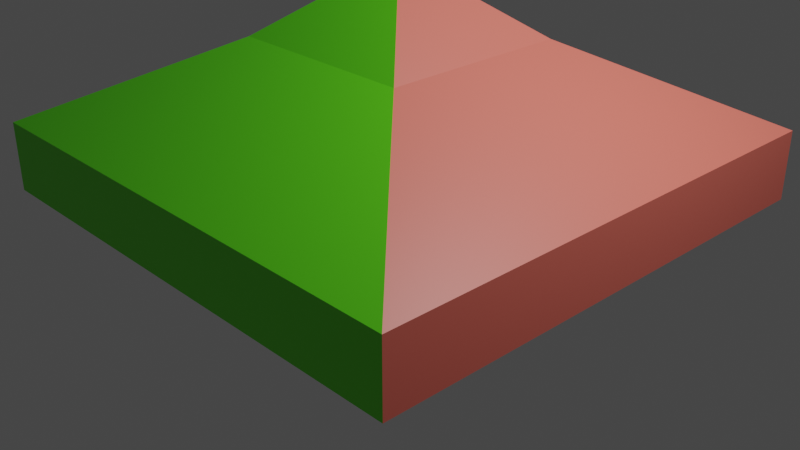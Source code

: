 # Source: test.blend  (saved by Blender 3.3.6; exported with 4.5.12 LTS)
import bpy
from mathutils import Matrix  # noqa: F401  (used for matrix-valued properties, if any)

bpy.ops.wm.read_factory_settings(use_empty=True)
scene = bpy.context.scene
scene.name = 'Scene'

# ---- collections
col_collection = bpy.data.collections.new('Collection'); scene.collection.children.link(col_collection)

# ---- materials (node trees are filled in below, after node groups)
mat_material_001 = bpy.data.materials.new('Material.001')
mat_material_001.use_transparent_shadow = False
mat_material_002 = bpy.data.materials.new('Material.002')
mat_material_002.use_transparent_shadow = False
mat_material_002.diffuse_color = (0.8, 0.1635, 0.1214, 1.0)
mat_material_003 = bpy.data.materials.new('Material.003')
mat_material_003.use_transparent_shadow = False
mat_material_003.diffuse_color = (0.3854, 0.004214, 0.8, 1.0)
mat_material_004 = bpy.data.materials.new('Material.004')
mat_material_004.use_transparent_shadow = False
mat_material_004.diffuse_color = (0.00425, 0.4484, 0.8, 1.0)
mat_material_005 = bpy.data.materials.new('Material.005')
mat_material_005.use_transparent_shadow = False
mat_material_005.diffuse_color = (0.1229, 0.8, 0.008301, 1.0)

# ---- material node trees
mat_material_001.use_nodes = True; mat_material_001.node_tree.nodes.clear()
_N = mat_material_001.node_tree.nodes; _L = mat_material_001.node_tree.links
n0 = _N.new('ShaderNodeBsdfPrincipled'); n0.name = 'Principled BSDF'; n0.location = (10, 300)
n0.distribution = 'GGX'
n0.subsurface_method = 'RANDOM_WALK_SKIN'
n0.inputs[27].default_value = (0.0, 0.0, 0.0, 1.0)
n0.inputs[28].default_value = 1.0
n1 = _N.new('ShaderNodeOutputMaterial'); n1.name = 'Material Output'; n1.location = (320, 270)
_L.new(n0.outputs[0], n1.inputs[0])
n1.is_active_output = True
mat_material_002.use_nodes = True; mat_material_002.node_tree.nodes.clear()
_N = mat_material_002.node_tree.nodes; _L = mat_material_002.node_tree.links
n0 = _N.new('ShaderNodeBsdfPrincipled'); n0.name = 'Principled BSDF'; n0.location = (10, 300)
n0.distribution = 'GGX'
n0.subsurface_method = 'RANDOM_WALK_SKIN'
n0.inputs[0].default_value = (0.8, 0.1635, 0.1214, 1.0)
n0.inputs[27].default_value = (0.0, 0.0, 0.0, 1.0)
n0.inputs[28].default_value = 1.0
n1 = _N.new('ShaderNodeOutputMaterial'); n1.name = 'Material Output'; n1.location = (320, 270)
_L.new(n0.outputs[0], n1.inputs[0])
n1.is_active_output = True
mat_material_003.use_nodes = True; mat_material_003.node_tree.nodes.clear()
_N = mat_material_003.node_tree.nodes; _L = mat_material_003.node_tree.links
n0 = _N.new('ShaderNodeBsdfPrincipled'); n0.name = 'Principled BSDF'; n0.location = (10, 300)
n0.distribution = 'GGX'
n0.subsurface_method = 'RANDOM_WALK_SKIN'
n0.inputs[0].default_value = (0.3854, 0.004214, 0.8, 1.0)
n0.inputs[27].default_value = (0.0, 0.0, 0.0, 1.0)
n0.inputs[28].default_value = 1.0
n1 = _N.new('ShaderNodeOutputMaterial'); n1.name = 'Material Output'; n1.location = (320, 270)
_L.new(n0.outputs[0], n1.inputs[0])
n1.is_active_output = True
mat_material_004.use_nodes = True; mat_material_004.node_tree.nodes.clear()
_N = mat_material_004.node_tree.nodes; _L = mat_material_004.node_tree.links
n0 = _N.new('ShaderNodeBsdfPrincipled'); n0.name = 'Principled BSDF'; n0.location = (10, 300)
n0.distribution = 'GGX'
n0.subsurface_method = 'RANDOM_WALK_SKIN'
n0.inputs[0].default_value = (0.00425, 0.4484, 0.8, 1.0)
n0.inputs[27].default_value = (0.0, 0.0, 0.0, 1.0)
n0.inputs[28].default_value = 1.0
n1 = _N.new('ShaderNodeOutputMaterial'); n1.name = 'Material Output'; n1.location = (320, 270)
_L.new(n0.outputs[0], n1.inputs[0])
n1.is_active_output = True
mat_material_005.use_nodes = True; mat_material_005.node_tree.nodes.clear()
_N = mat_material_005.node_tree.nodes; _L = mat_material_005.node_tree.links
n0 = _N.new('ShaderNodeBsdfPrincipled'); n0.name = 'Principled BSDF'; n0.location = (10, 300)
n0.distribution = 'GGX'
n0.subsurface_method = 'RANDOM_WALK_SKIN'
n0.inputs[0].default_value = (0.1229, 0.8, 0.008301, 1.0)
n0.inputs[27].default_value = (0.0, 0.0, 0.0, 1.0)
n0.inputs[28].default_value = 1.0
n1 = _N.new('ShaderNodeOutputMaterial'); n1.name = 'Material Output'; n1.location = (320, 270)
_L.new(n0.outputs[0], n1.inputs[0])
n1.is_active_output = True

# ---- world
world_world = bpy.data.worlds.new('World'); scene.world = world_world
world_world.use_nodes = True; world_world.node_tree.nodes.clear()
_N = world_world.node_tree.nodes; _L = world_world.node_tree.links
n0 = _N.new('ShaderNodeOutputWorld'); n0.name = 'World Output'; n0.location = (300, 300)
n1 = _N.new('ShaderNodeBackground'); n1.name = 'Background'; n1.location = (10, 300)
n1.inputs[0].default_value = (0.05088, 0.05088, 0.05088, 1.0)
_L.new(n1.outputs[0], n0.inputs[0])
n0.is_active_output = True
world_world.color = (0.05088, 0.05088, 0.05088)
world_world.use_sun_shadow = False
world_world.sun_shadow_jitter_overblur = 0.0

# ---- cameras
cam_camera = bpy.data.cameras.new('Camera')
cam_camera.clip_end = 100.0
cam_camera.ortho_scale = 7.314

# ---- lights
light_light = bpy.data.lights.new('Light', 'POINT')
light_light.transmission_factor = 0.0
light_light.energy = 1000.0
light_light.shadow_soft_size = 0.1
light_light.shadow_maximum_resolution = 0.006
light_light.use_absolute_resolution = True

# ---- meshes
me_cube_001 = bpy.data.meshes.new('Cube.001')
me_cube_001.from_pydata([(1.0, 1.0, -1.0), (1.0, -1.0, -1.0), (-1.0, 1.0, -1.0), (-1.0, -1.0, -1.0), (1.0, 1.0, 0.2702), (1.0, 1.0, 0.2702), (-1.0, -1.0, 0.2702), (-1.0, -1.0, 0.2702), (1.0, -1.0, 0.2702), (1.0, -1.0, 0.2702), (-1.0, 1.0, 0.2702), (-1.0, 1.0, 0.2702), (-2.683, -2.683, 0.2702), (-2.683, -2.683, 0.2702), (2.683, 2.683, 0.2702), (2.683, 2.683, 0.2702), (2.683, -2.683, 0.2702), (2.683, -2.683, 0.2702), (-2.683, 2.683, 0.2702), (-2.683, 2.683, 0.2702), (1.0, 1.0, 1.891), (1.0, 1.0, 1.891), (1.0, 1.0, -1.0), (1.0, -1.0, 1.891), (1.0, -1.0, 1.891), (1.0, -1.0, -1.0), (1.0, 1.0, 0.2702), (1.0, -1.0, 0.2702), (2.683, -2.683, 1.0), (2.683, -2.683, 1.0), (2.683, 2.683, 1.0), (2.683, 2.683, 1.0), (2.683, 2.683, 0.2702), (2.683, -2.683, 0.2702), (0.0, 0.0, 2.657), (1.0, 1.0, 1.891), (1.0, 1.0, 1.891), (1.0, 1.0, -1.0), (-1.0, 1.0, 1.891), (-1.0, 1.0, 1.891), (-1.0, 1.0, -1.0), (1.0, 1.0, 0.2702), (-1.0, 1.0, 0.2702), (2.683, 2.683, 1.0), (2.683, 2.683, 1.0), (-2.683, 2.683, 1.0), (-2.683, 2.683, 1.0), (2.683, 2.683, 0.2702), (-2.683, 2.683, 0.2702), (0.0, 0.0, 2.657), (-1.0, 1.0, 1.891), (-1.0, 1.0, 1.891), (-1.0, 1.0, -1.0), (-1.0, -1.0, 1.891), (-1.0, -1.0, 1.891), (-1.0, -1.0, -1.0), (-1.0, -1.0, 0.2702), (-1.0, 1.0, 0.2702), (-2.683, -2.683, 0.2702), (-2.683, -2.683, 1.0), (-2.683, -2.683, 1.0), (-2.683, 2.683, 1.0), (-2.683, 2.683, 1.0), (-2.683, 2.683, 0.2702), (0.0, 0.0, 2.657), (1.0, -1.0, 1.891), (1.0, -1.0, 1.891), (1.0, -1.0, -1.0), (-1.0, -1.0, 1.891), (-1.0, -1.0, 1.891), (-1.0, -1.0, -1.0), (-1.0, -1.0, 0.2702), (1.0, -1.0, 0.2702), (-2.683, -2.683, 0.2702), (-2.683, -2.683, 1.0), (-2.683, -2.683, 1.0), (2.683, -2.683, 1.0), (2.683, -2.683, 1.0), (2.683, -2.683, 0.2702), (0.0, 0.0, 2.657)], [], [(4, 11, 19), (4, 19, 14), (2, 0, 1), (2, 1, 3), (10, 6, 12), (10, 12, 18), (7, 8, 16), (7, 16, 13), (9, 5, 15), (9, 15, 17), (20, 23, 28), (20, 28, 30), (22, 26, 27), (22, 27, 25), (32, 31, 29), (32, 29, 33), (24, 21, 34), (40, 42, 41), (40, 41, 37), (48, 45, 43), (48, 43, 47), (39, 36, 44), (39, 44, 46), (35, 38, 49), (50, 53, 64), (54, 51, 62), (54, 62, 60), (55, 56, 57), (55, 57, 52), (58, 59, 61), (58, 61, 63), (67, 72, 71), (67, 71, 70), (78, 76, 74), (78, 74, 73), (66, 69, 75), (66, 75, 77), (68, 65, 79)])
me_cube_001.polygons.foreach_set('use_smooth', [0, 0, 0, 0, 0, 0, 0, 0, 0, 0, 0, 0, 0, 0, 0, 0, 1, 0, 0, 0, 0, 0, 0, 0, 1, 0, 0, 0, 0, 0, 0, 0, 0, 0, 0, 0, 0, 0])
me_cube_001.polygons.foreach_set('material_index', [0, 0, 0, 0, 0, 0, 0, 0, 0, 0, 1, 1, 1, 1, 1, 1, 1, 2, 2, 2, 2, 2, 2, 2, 3, 3, 3, 3, 3, 3, 3, 4, 4, 4, 4, 4, 4, 4])
_uv = me_cube_001.uv_layers.new(name='UVMap')
_uv.uv.foreach_set('vector', [0.5338, 0.5, 0.5338, 0.25, 0.5338, 0.25, 0.5338, 0.5, 0.5338, 0.25, 0.5338, 0.5, 0.125, 0.5, 0.375, 0.5, 0.375, 0.75, 0.125, 0.5, 0.375, 0.75, 0.125, 0.75, 0.5338, 0.25, 0.5338, 0.0, 0.5338, 0.0, 0.5338, 0.25, 0.5338, 0.0, 0.5338, 0.25, 0.5338, 1.0, 0.5338, 0.75, 0.5338, 0.75, 0.5338, 1.0, 0.5338, 0.75, 0.5338, 1.0, 0.5338, 0.75, 0.5338, 0.5, 0.5338, 0.5, 0.5338, 0.75, 0.5338, 0.5, 0.5338, 0.75, 0.625, 0.5, 0.625, 0.75, 0.625, 0.75, 0.625, 0.5, 0.625, 0.75, 0.625, 0.5, 0.375, 0.5, 0.5338, 0.5, 0.5338, 0.75, 0.375, 0.5, 0.5338, 0.75, 0.375, 0.75, 0.5338, 0.5, 0.625, 0.5, 0.625, 0.75, 0.5338, 0.5, 0.625, 0.75, 0.5338, 0.75, 0.625, 0.75, 0.625, 0.5, 0.625, 0.75, 0.375, 0.25, 0.5338, 0.25, 0.5338, 0.5, 0.375, 0.25, 0.5338, 0.5, 0.375, 0.5, 0.5338, 0.25, 0.625, 0.25, 0.625, 0.5, 0.5338, 0.25, 0.625, 0.5, 0.5338, 0.5, 0.875, 0.5, 0.625, 0.5, 0.625, 0.5, 0.875, 0.5, 0.625, 0.5, 0.875, 0.5, 0.625, 0.5, 0.875, 0.5, 0.625, 0.5, 0.875, 0.5, 0.875, 0.75, 0.875, 0.5, 0.875, 0.75, 0.875, 0.5, 0.875, 0.5, 0.875, 0.75, 0.875, 0.5, 0.875, 0.75, 0.375, 0.0, 0.5338, 0.0, 0.5338, 0.25, 0.375, 0.0, 0.5338, 0.25, 0.375, 0.25, 0.5338, 0.0, 0.625, 0.0, 0.625, 0.25, 0.5338, 0.0, 0.625, 0.25, 0.5338, 0.25, 0.375, 0.75, 0.5338, 0.75, 0.5338, 1.0, 0.375, 0.75, 0.5338, 1.0, 0.375, 1.0, 0.5338, 0.75, 0.625, 0.75, 0.625, 1.0, 0.5338, 0.75, 0.625, 1.0, 0.5338, 1.0, 0.625, 0.75, 0.875, 0.75, 0.875, 0.75, 0.625, 0.75, 0.875, 0.75, 0.625, 0.75, 0.875, 0.75, 0.625, 0.75, 0.875, 0.75])
me_cube_001.materials.append(mat_material_001)
me_cube_001.materials.append(mat_material_002)
me_cube_001.materials.append(mat_material_003)
me_cube_001.materials.append(mat_material_004)
me_cube_001.materials.append(mat_material_005)
me_cube_001.update()
me_cube_001.normals_split_custom_set([tuple(v) for v in zip(*[iter([0.0, 0.0, -1.0, 0.0, 0.0, -1.0, 0.0, 0.0, -1.0, 0.0, 0.0, -1.0, 0.0, 0.0, -1.0, 0.0, 0.0, -1.0, 0.0, 0.0, -1.0, 0.0, 0.0, -1.0, 0.0, 0.0, -1.0, 0.0, 0.0, -1.0, 0.0, 0.0, -1.0, 0.0, 0.0, -1.0, -1.771e-08, 0.0, -1.0, -1.771e-08, 0.0, -1.0, -1.771e-08, 0.0, -1.0, 0.0, 0.0, -1.0, 0.0, 0.0, -1.0, 0.0, 0.0, -1.0, 0.0, 0.0, -1.0, 0.0, 0.0, -1.0, 0.0, 0.0, -1.0, 0.0, 0.0, -1.0, 0.0, 0.0, -1.0, 0.0, 0.0, -1.0, 1.771e-08, 0.0, -1.0, 1.771e-08, 0.0, -1.0, 1.771e-08, 0.0, -1.0, 0.0, 0.0, -1.0, 0.0, 0.0, -1.0, 0.0, 0.0, -1.0, 0.4678, 0.0, 0.8838, 0.4678, 0.0, 0.8838, 0.4678, 0.0, 0.8838, 0.4678, 0.0, 0.8838, 0.4678, 0.0, 0.8838, 0.4678, 0.0, 0.8838, 1.0, 0.0, 0.0, 1.0, 0.0, 0.0, 1.0, 0.0, 0.0, 1.0, 0.0, 0.0, 1.0, 0.0, 0.0, 1.0, 0.0, 0.0, 1.0, 0.0, 0.0, 1.0, 0.0, 0.0, 1.0, 0.0, 0.0, 1.0, 0.0, 0.0, 1.0, 0.0, 0.0, 1.0, 0.0, 0.0, 0.6082, 0.0, 0.7938, 0.6082, 0.0, 0.7938, 0.6082, 0.0, 0.7938, 0.0, 1.0, 0.0, 0.0, 1.0, 0.0, 0.0, 1.0, 0.0, 0.0, 1.0, 0.0, 0.0, 1.0, 0.0, 0.0, 1.0, 0.0, 0.0, 1.0, 0.0, 0.0, 1.0, 0.0, 0.0, 1.0, 0.0, 0.0, 1.0, 0.0, 0.0, 1.0, 0.0, 0.0, 1.0, 0.0, 0.0, 0.4678, 0.8838, 0.0, 0.4678, 0.8838, 0.0, 0.4678, 0.8838, 0.0, 0.4678, 0.8838, 0.0, 0.4678, 0.8838, 0.0, 0.4678, 0.8838, 0.0, 0.6082, 0.7938, 0.0, 0.6082, 0.7938, 0.0, 0.6082, 0.7938, -0.6082, 0.0, 0.7938, -0.6082, 0.0, 0.7938, -0.6082, 0.0, 0.7938, -0.4678, 0.0, 0.8838, -0.4678, 0.0, 0.8838, -0.4678, 0.0, 0.8838, -0.4678, 0.0, 0.8838, -0.4678, 0.0, 0.8838, -0.4678, 0.0, 0.8838, -1.0, 0.0, 0.0, -1.0, 0.0, 0.0, -1.0, 0.0, 0.0, -1.0, 0.0, 0.0, -1.0, 0.0, 0.0, -1.0, 0.0, 0.0, -1.0, 0.0, 0.0, -1.0, 0.0, 0.0, -1.0, 0.0, 0.0, -1.0, 0.0, 0.0, -1.0, 0.0, 0.0, -1.0, 0.0, 0.0, 0.0, -1.0, 0.0, 0.0, -1.0, 0.0, 0.0, -1.0, 0.0, 0.0, -1.0, 0.0, 0.0, -1.0, 0.0, 0.0, -1.0, 0.0, 0.0, -1.0, 0.0, 0.0, -1.0, 0.0, 0.0, -1.0, 0.0, 0.0, -1.0, 0.0, 0.0, -1.0, 0.0, 0.0, -1.0, 0.0, 0.0, -0.4678, 0.8838, 0.0, -0.4678, 0.8838, 0.0, -0.4678, 0.8838, 0.0, -0.4678, 0.8838, 0.0, -0.4678, 0.8838, 0.0, -0.4678, 0.8838, 0.0, -0.6082, 0.7938, 0.0, -0.6082, 0.7938, 0.0, -0.6082, 0.7938])] * 3)])

# ---- objects
ob_cube = bpy.data.objects.new('Cube', me_cube_001)
ob_light = bpy.data.objects.new('Light', light_light)
ob_camera = bpy.data.objects.new('Camera', cam_camera)

# ---- transforms, parenting, visibility, modifiers, constraints
ob_cube.location = (0.0, 0.0, 0.0)
ob_cube.rotation_mode = 'QUATERNION'
ob_cube.rotation_quaternion = (1.0, 0.0, 0.0, 0.0)
ob_light.location = (4.076, 1.005, 5.904)
ob_light.rotation_euler = (0.6503, 0.05522, 1.866)
ob_light.lock_rotations_4d = False
ob_light.empty_display_type = 'ARROWS'
ob_light.color = (0.0, 0.0, 0.0, 0.0)
ob_light.lineart.crease_threshold = 0.0
ob_camera.location = (7.359, -6.926, 4.958)
ob_camera.rotation_euler = (1.109, 0.0, 0.8149)
ob_camera.lock_rotations_4d = False
ob_camera.empty_display_type = 'ARROWS'
ob_camera.color = (0.0, 0.0, 0.0, 0.0)
ob_camera.display_type = 'WIRE'
ob_camera.lineart.crease_threshold = 0.0

# ---- collection membership
scene.collection.objects.link(ob_cube)
col_collection.objects.link(ob_light)
col_collection.objects.link(ob_camera)

# ---- scene / render settings (as saved in the file)
scene.camera = ob_camera
scene.frame_start = 1; scene.frame_end = 250; scene.frame_set(1)
scene.render.engine = 'BLENDER_EEVEE_NEXT'
scene.cycles.sampling_pattern = 'TABULATED_SOBOL'
scene.cycles.use_light_tree = False
scene.view_settings.view_transform = 'Filmic'
bpy.context.view_layer.update()
